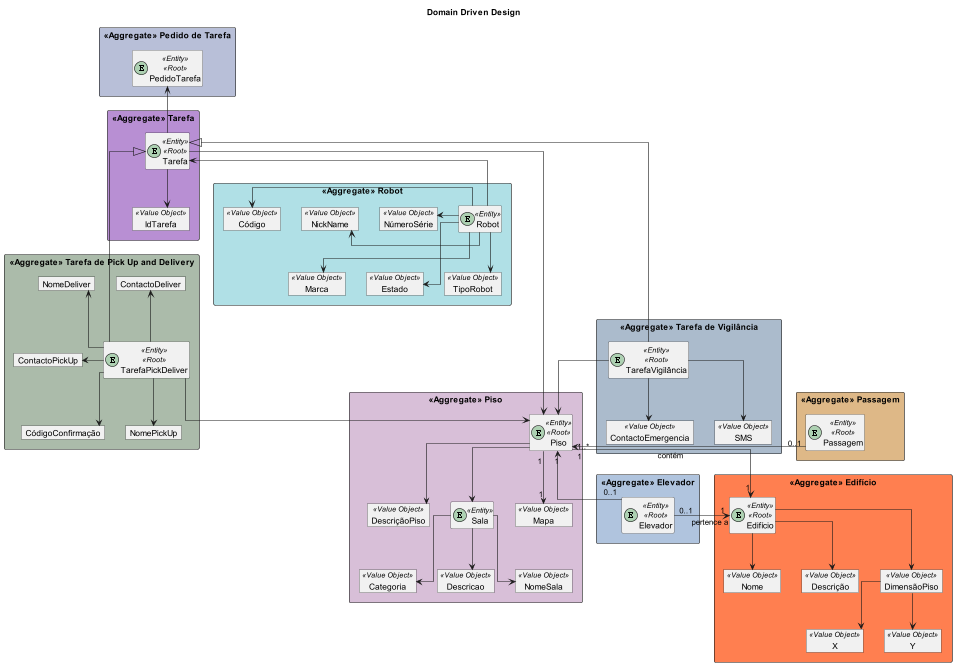

The diagram above was rendered by PlantUML. Its source (embedded in the PNG):
@startuml
'https://plantuml.com/class-diagram

hide field
hide methods

title Domain Driven Design

skinparam linetype ortho
rectangle "<<Aggregate>> Elevador" #B0C4DE{
    entity Elevador <<Entity>><<Root>>
}

rectangle "<<Aggregate>> Edifício" #FF7F50{
    entity Edifício <<Entity>><<Root>>
    object Nome <<Value Object>>
    object Descrição <<Value Object>>
    object DimensãoPiso <<Value Object>>
    object X <<Value Object>>
    object Y <<Value Object>>
    DimensãoPiso -down-> X
    DimensãoPiso -down-> Y
    Edifício --> Nome
    Edifício --> Descrição
    Edifício --> DimensãoPiso
}

rectangle "<<Aggregate>> Passagem" #DEB887{
    entity Passagem<<Entity>><<Root>>
}

rectangle "<<Aggregate>> Piso" #D8BFD8{
    entity Piso <<Entity>><<Root>>
    object DescriçãoPiso <<Value Object>>
    entity Sala <<Entity>>

    object Categoria <<Value Object>>
    object Descricao <<Value Object>>
    object Mapa <<Value Object>>
    object NomeSala <<Value Object>>

    '- entity Passagem<<Entity>> -> Depende da info que for necessário armazenar
    'dúvida na ligação entre o Piso e a Passagem'
    Piso --> Sala
    Piso --> DescriçãoPiso
    Piso "1"-->"1" Mapa

    Sala --> Categoria
    Sala --> Descricao
    Sala --> NomeSala

}


rectangle "<<Aggregate>> Robot" #B0E0E6{
    entity Robot<<Entity>>
    object Marca <<Value Object>>
    object NúmeroSérie <<Value Object>>
    object NickName <<Value Object>>
    object Código <<Value Object>>
    object Estado <<Value Object>>
    object TipoRobot <<Value Object>>
    Robot --> TipoRobot
    Robot --> Marca
    Robot -left-> NúmeroSérie
    Robot -left-> NickName
    Robot -left-> Código
    Robot --> Estado
}

'---------------------------------

rectangle "<<Aggregate>> Pedido de Tarefa" #B8BFD8{
    entity PedidoTarefa <<Entity>><<Root>>

}

rectangle "<<Aggregate>> Tarefa" #B88FD3{
    entity Tarefa <<Entity>><<Root>>
    object IdTarefa <<Value Object>>
    
    Tarefa --> IdTarefa
}

rectangle "<<Aggregate>> Tarefa de Vigilância" #abbbcc {
    entity TarefaVigilância <<Entity>><<Root>>
    object ContactoEmergencia <<Value Object>>
    object SMS <<Value Object>>

    TarefaVigilância --> ContactoEmergencia
    TarefaVigilância --> SMS
    TarefaVigilância --> Piso
}

rectangle "<<Aggregate>> Tarefa de Pick Up and Delivery" #abbbaa {
    entity TarefaPickDeliver <<Entity>><<Root>>
    object CódigoConfirmação
    object NomePickUp
    object NomeDeliver
    object ContactoPickUp
    object ContactoDeliver

    TarefaPickDeliver --> CódigoConfirmação
    TarefaPickDeliver --> NomePickUp
    TarefaPickDeliver -up-> NomeDeliver
    TarefaPickDeliver -left-> ContactoPickUp
    TarefaPickDeliver -up-> ContactoDeliver
    TarefaPickDeliver --> Piso

}

Edifício "1"<-up-"1..*"Piso: contém
Elevador "0..1"-right->"1" Edifício: pertence a
Piso "1"<-right-"0..1" Passagem
Piso "1"<--"0..1"Elevador

TarefaPickDeliver --up--|> Tarefa
TarefaVigilância -up-|> Tarefa

Tarefa <-- Robot
Tarefa -->Piso

PedidoTarefa <-down- Tarefa


@enduml